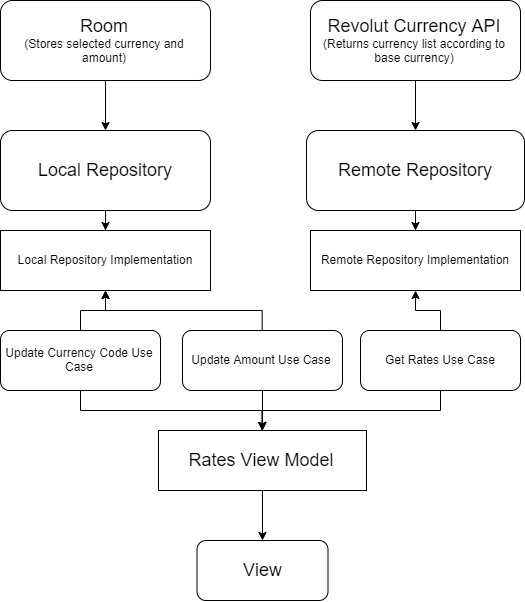

The diagram above was exported from draw.io. Its source (the exported page's mxGraphModel, read from the mxfile embedded in the PNG):
<mxGraphModel dx="1730" dy="1000" grid="1" gridSize="10" guides="1" tooltips="1" connect="1" arrows="1" fold="1" page="1" pageScale="1" pageWidth="827" pageHeight="1169" math="0" shadow="0">
  <root>
    <mxCell id="WIyWlLk6GJQsqaUBKTNV-0" />
    <mxCell id="WIyWlLk6GJQsqaUBKTNV-1" parent="WIyWlLk6GJQsqaUBKTNV-0" />
    <mxCell id="wPXJJQ7zsRE-MrvWHBzd-18" value="" style="edgeStyle=orthogonalEdgeStyle;rounded=0;orthogonalLoop=1;jettySize=auto;html=1;" edge="1" parent="WIyWlLk6GJQsqaUBKTNV-1" source="WIyWlLk6GJQsqaUBKTNV-3" target="wPXJJQ7zsRE-MrvWHBzd-13">
      <mxGeometry relative="1" as="geometry" />
    </mxCell>
    <mxCell id="WIyWlLk6GJQsqaUBKTNV-3" value="&lt;font style=&quot;font-size: 18px&quot;&gt;Room&lt;br&gt;&lt;/font&gt;(Stores selected currency and amount)" style="rounded=1;whiteSpace=wrap;html=1;fontSize=12;glass=0;strokeWidth=1;shadow=0;" parent="WIyWlLk6GJQsqaUBKTNV-1" vertex="1">
      <mxGeometry x="160" y="70" width="210" height="80" as="geometry" />
    </mxCell>
    <mxCell id="wPXJJQ7zsRE-MrvWHBzd-24" value="" style="edgeStyle=orthogonalEdgeStyle;rounded=0;orthogonalLoop=1;jettySize=auto;html=1;" edge="1" parent="WIyWlLk6GJQsqaUBKTNV-1" source="wPXJJQ7zsRE-MrvWHBzd-0" target="wPXJJQ7zsRE-MrvWHBzd-21">
      <mxGeometry relative="1" as="geometry" />
    </mxCell>
    <mxCell id="wPXJJQ7zsRE-MrvWHBzd-0" value="&lt;font style=&quot;font-size: 18px&quot;&gt;Revolut Currency API&lt;br&gt;&lt;/font&gt;(Returns currency list according to base currency)" style="rounded=1;whiteSpace=wrap;html=1;fontSize=12;glass=0;strokeWidth=1;shadow=0;" vertex="1" parent="WIyWlLk6GJQsqaUBKTNV-1">
      <mxGeometry x="470" y="69.99999999999999" width="210" height="80" as="geometry" />
    </mxCell>
    <mxCell id="wPXJJQ7zsRE-MrvWHBzd-38" value="" style="edgeStyle=orthogonalEdgeStyle;rounded=0;orthogonalLoop=1;jettySize=auto;html=1;" edge="1" parent="WIyWlLk6GJQsqaUBKTNV-1" source="wPXJJQ7zsRE-MrvWHBzd-13" target="wPXJJQ7zsRE-MrvWHBzd-20">
      <mxGeometry relative="1" as="geometry" />
    </mxCell>
    <mxCell id="wPXJJQ7zsRE-MrvWHBzd-13" value="&lt;font style=&quot;font-size: 18px&quot;&gt;Local Repository&lt;/font&gt;" style="rounded=1;whiteSpace=wrap;html=1;fillColor=#ffffff;gradientColor=#ffffff;" vertex="1" parent="WIyWlLk6GJQsqaUBKTNV-1">
      <mxGeometry x="160" y="200" width="210" height="80" as="geometry" />
    </mxCell>
    <mxCell id="wPXJJQ7zsRE-MrvWHBzd-20" value="Local Repository Implementation" style="rounded=0;whiteSpace=wrap;html=1;fillColor=#ffffff;gradientColor=#ffffff;" vertex="1" parent="WIyWlLk6GJQsqaUBKTNV-1">
      <mxGeometry x="160" y="300" width="210" height="60" as="geometry" />
    </mxCell>
    <mxCell id="wPXJJQ7zsRE-MrvWHBzd-39" value="" style="edgeStyle=orthogonalEdgeStyle;rounded=0;orthogonalLoop=1;jettySize=auto;html=1;" edge="1" parent="WIyWlLk6GJQsqaUBKTNV-1" source="wPXJJQ7zsRE-MrvWHBzd-21" target="wPXJJQ7zsRE-MrvWHBzd-22">
      <mxGeometry relative="1" as="geometry" />
    </mxCell>
    <mxCell id="wPXJJQ7zsRE-MrvWHBzd-21" value="&lt;font style=&quot;font-size: 18px&quot;&gt;Remote Repository&lt;/font&gt;" style="rounded=1;whiteSpace=wrap;html=1;fillColor=#ffffff;gradientColor=#ffffff;" vertex="1" parent="WIyWlLk6GJQsqaUBKTNV-1">
      <mxGeometry x="466" y="200" width="218" height="80" as="geometry" />
    </mxCell>
    <mxCell id="wPXJJQ7zsRE-MrvWHBzd-22" value="Remote Repository Implementation" style="rounded=0;whiteSpace=wrap;html=1;fillColor=#ffffff;gradientColor=#ffffff;" vertex="1" parent="WIyWlLk6GJQsqaUBKTNV-1">
      <mxGeometry x="470" y="300" width="210" height="60" as="geometry" />
    </mxCell>
    <mxCell id="wPXJJQ7zsRE-MrvWHBzd-42" value="" style="edgeStyle=orthogonalEdgeStyle;rounded=0;orthogonalLoop=1;jettySize=auto;html=1;" edge="1" parent="WIyWlLk6GJQsqaUBKTNV-1" source="wPXJJQ7zsRE-MrvWHBzd-31" target="wPXJJQ7zsRE-MrvWHBzd-20">
      <mxGeometry relative="1" as="geometry" />
    </mxCell>
    <mxCell id="wPXJJQ7zsRE-MrvWHBzd-47" value="" style="edgeStyle=orthogonalEdgeStyle;rounded=0;orthogonalLoop=1;jettySize=auto;html=1;entryX=0.5;entryY=0;entryDx=0;entryDy=0;" edge="1" parent="WIyWlLk6GJQsqaUBKTNV-1" source="wPXJJQ7zsRE-MrvWHBzd-31" target="wPXJJQ7zsRE-MrvWHBzd-35">
      <mxGeometry relative="1" as="geometry">
        <mxPoint x="240" y="540" as="targetPoint" />
      </mxGeometry>
    </mxCell>
    <mxCell id="wPXJJQ7zsRE-MrvWHBzd-31" value="&lt;span style=&quot;white-space: normal&quot;&gt;Update Currency Code Use Case&lt;/span&gt;" style="rounded=1;whiteSpace=wrap;html=1;fillColor=#ffffff;gradientColor=#ffffff;" vertex="1" parent="WIyWlLk6GJQsqaUBKTNV-1">
      <mxGeometry x="160" y="400" width="160" height="60" as="geometry" />
    </mxCell>
    <mxCell id="wPXJJQ7zsRE-MrvWHBzd-44" value="" style="edgeStyle=orthogonalEdgeStyle;rounded=0;orthogonalLoop=1;jettySize=auto;html=1;entryX=0.5;entryY=1;entryDx=0;entryDy=0;" edge="1" parent="WIyWlLk6GJQsqaUBKTNV-1" source="wPXJJQ7zsRE-MrvWHBzd-32" target="wPXJJQ7zsRE-MrvWHBzd-20">
      <mxGeometry relative="1" as="geometry">
        <mxPoint x="422" y="320" as="targetPoint" />
      </mxGeometry>
    </mxCell>
    <mxCell id="wPXJJQ7zsRE-MrvWHBzd-48" value="" style="edgeStyle=orthogonalEdgeStyle;rounded=0;orthogonalLoop=1;jettySize=auto;html=1;" edge="1" parent="WIyWlLk6GJQsqaUBKTNV-1" source="wPXJJQ7zsRE-MrvWHBzd-32" target="wPXJJQ7zsRE-MrvWHBzd-35">
      <mxGeometry relative="1" as="geometry" />
    </mxCell>
    <mxCell id="wPXJJQ7zsRE-MrvWHBzd-32" value="&lt;span style=&quot;white-space: normal&quot;&gt;Update Amount Use Case&lt;/span&gt;" style="rounded=1;whiteSpace=wrap;html=1;fillColor=#ffffff;gradientColor=#ffffff;" vertex="1" parent="WIyWlLk6GJQsqaUBKTNV-1">
      <mxGeometry x="342" y="400" width="160" height="60" as="geometry" />
    </mxCell>
    <mxCell id="wPXJJQ7zsRE-MrvWHBzd-45" value="" style="edgeStyle=orthogonalEdgeStyle;rounded=0;orthogonalLoop=1;jettySize=auto;html=1;" edge="1" parent="WIyWlLk6GJQsqaUBKTNV-1" source="wPXJJQ7zsRE-MrvWHBzd-33" target="wPXJJQ7zsRE-MrvWHBzd-22">
      <mxGeometry relative="1" as="geometry" />
    </mxCell>
    <mxCell id="wPXJJQ7zsRE-MrvWHBzd-50" value="" style="edgeStyle=orthogonalEdgeStyle;rounded=0;orthogonalLoop=1;jettySize=auto;html=1;entryX=0.5;entryY=0;entryDx=0;entryDy=0;" edge="1" parent="WIyWlLk6GJQsqaUBKTNV-1" source="wPXJJQ7zsRE-MrvWHBzd-33" target="wPXJJQ7zsRE-MrvWHBzd-35">
      <mxGeometry relative="1" as="geometry">
        <mxPoint x="600" y="540" as="targetPoint" />
      </mxGeometry>
    </mxCell>
    <mxCell id="wPXJJQ7zsRE-MrvWHBzd-33" value="&lt;span style=&quot;white-space: normal&quot;&gt;Get Rates Use Case&lt;/span&gt;" style="rounded=1;whiteSpace=wrap;html=1;fillColor=#ffffff;gradientColor=#ffffff;" vertex="1" parent="WIyWlLk6GJQsqaUBKTNV-1">
      <mxGeometry x="520" y="400" width="160" height="60" as="geometry" />
    </mxCell>
    <mxCell id="wPXJJQ7zsRE-MrvWHBzd-51" value="" style="edgeStyle=orthogonalEdgeStyle;rounded=0;orthogonalLoop=1;jettySize=auto;html=1;" edge="1" parent="WIyWlLk6GJQsqaUBKTNV-1" source="wPXJJQ7zsRE-MrvWHBzd-35" target="wPXJJQ7zsRE-MrvWHBzd-36">
      <mxGeometry relative="1" as="geometry" />
    </mxCell>
    <mxCell id="wPXJJQ7zsRE-MrvWHBzd-35" value="&lt;font style=&quot;font-size: 18px&quot;&gt;Rates View Model&lt;/font&gt;" style="rounded=0;whiteSpace=wrap;html=1;fillColor=#ffffff;gradientColor=#ffffff;" vertex="1" parent="WIyWlLk6GJQsqaUBKTNV-1">
      <mxGeometry x="318" y="500" width="208" height="60" as="geometry" />
    </mxCell>
    <mxCell id="wPXJJQ7zsRE-MrvWHBzd-36" value="&lt;font style=&quot;font-size: 18px&quot;&gt;View&lt;/font&gt;" style="rounded=1;whiteSpace=wrap;html=1;fillColor=#ffffff;gradientColor=#ffffff;" vertex="1" parent="WIyWlLk6GJQsqaUBKTNV-1">
      <mxGeometry x="356.5" y="610" width="131" height="60" as="geometry" />
    </mxCell>
  </root>
</mxGraphModel>